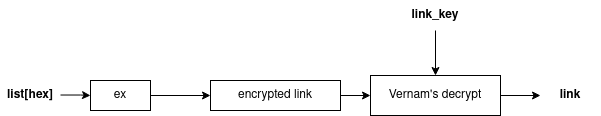

The diagram above was exported from draw.io. Its source (the exported page's mxGraphModel, read from the mxfile embedded in the PNG):
<mxGraphModel dx="1067" dy="770" grid="1" gridSize="10" guides="1" tooltips="1" connect="1" arrows="1" fold="1" page="1" pageScale="1" pageWidth="827" pageHeight="1169" math="0" shadow="0">
  <root>
    <mxCell id="0" />
    <mxCell id="1" parent="0" />
    <mxCell id="5jYrexJtKaYGDB_DM6vi-40" style="edgeStyle=orthogonalEdgeStyle;rounded=0;orthogonalLoop=1;jettySize=auto;html=1;entryX=0;entryY=0.5;entryDx=0;entryDy=0;" edge="1" parent="1" source="5jYrexJtKaYGDB_DM6vi-38" target="5jYrexJtKaYGDB_DM6vi-39">
      <mxGeometry relative="1" as="geometry" />
    </mxCell>
    <mxCell id="5jYrexJtKaYGDB_DM6vi-38" value="list[hex]" style="text;html=1;strokeColor=none;fillColor=none;align=center;verticalAlign=middle;whiteSpace=wrap;rounded=0;fontStyle=1" vertex="1" parent="1">
      <mxGeometry x="80" y="569.5" width="60" height="30" as="geometry" />
    </mxCell>
    <mxCell id="5jYrexJtKaYGDB_DM6vi-43" style="edgeStyle=orthogonalEdgeStyle;rounded=0;orthogonalLoop=1;jettySize=auto;html=1;entryX=0;entryY=0.5;entryDx=0;entryDy=0;" edge="1" parent="1" source="5jYrexJtKaYGDB_DM6vi-39" target="5jYrexJtKaYGDB_DM6vi-42">
      <mxGeometry relative="1" as="geometry" />
    </mxCell>
    <mxCell id="5jYrexJtKaYGDB_DM6vi-39" value="ex" style="rounded=0;whiteSpace=wrap;html=1;" vertex="1" parent="1">
      <mxGeometry x="170" y="570" width="60" height="30" as="geometry" />
    </mxCell>
    <mxCell id="5jYrexJtKaYGDB_DM6vi-46" style="edgeStyle=orthogonalEdgeStyle;rounded=0;orthogonalLoop=1;jettySize=auto;html=1;" edge="1" parent="1" source="5jYrexJtKaYGDB_DM6vi-42" target="5jYrexJtKaYGDB_DM6vi-45">
      <mxGeometry relative="1" as="geometry" />
    </mxCell>
    <mxCell id="5jYrexJtKaYGDB_DM6vi-42" value="encrypted link" style="rounded=0;whiteSpace=wrap;html=1;" vertex="1" parent="1">
      <mxGeometry x="290" y="570" width="130" height="30" as="geometry" />
    </mxCell>
    <mxCell id="5jYrexJtKaYGDB_DM6vi-49" style="edgeStyle=orthogonalEdgeStyle;rounded=0;orthogonalLoop=1;jettySize=auto;html=1;exitX=1;exitY=0.5;exitDx=0;exitDy=0;entryX=0;entryY=0.5;entryDx=0;entryDy=0;" edge="1" parent="1" source="5jYrexJtKaYGDB_DM6vi-45" target="5jYrexJtKaYGDB_DM6vi-48">
      <mxGeometry relative="1" as="geometry" />
    </mxCell>
    <mxCell id="5jYrexJtKaYGDB_DM6vi-45" value="Vernam's decrypt" style="rounded=0;whiteSpace=wrap;html=1;" vertex="1" parent="1">
      <mxGeometry x="450" y="565" width="130" height="40" as="geometry" />
    </mxCell>
    <mxCell id="5jYrexJtKaYGDB_DM6vi-48" value="link" style="text;html=1;strokeColor=none;fillColor=none;align=center;verticalAlign=middle;whiteSpace=wrap;rounded=0;fontStyle=1" vertex="1" parent="1">
      <mxGeometry x="620" y="570" width="60" height="30" as="geometry" />
    </mxCell>
    <mxCell id="5jYrexJtKaYGDB_DM6vi-53" style="edgeStyle=orthogonalEdgeStyle;rounded=0;orthogonalLoop=1;jettySize=auto;html=1;entryX=0.5;entryY=0;entryDx=0;entryDy=0;" edge="1" parent="1" source="5jYrexJtKaYGDB_DM6vi-52" target="5jYrexJtKaYGDB_DM6vi-45">
      <mxGeometry relative="1" as="geometry" />
    </mxCell>
    <mxCell id="5jYrexJtKaYGDB_DM6vi-52" value="link_key" style="text;html=1;strokeColor=none;fillColor=none;align=center;verticalAlign=middle;whiteSpace=wrap;rounded=0;fontStyle=1" vertex="1" parent="1">
      <mxGeometry x="485" y="490" width="60" height="30" as="geometry" />
    </mxCell>
  </root>
</mxGraphModel>